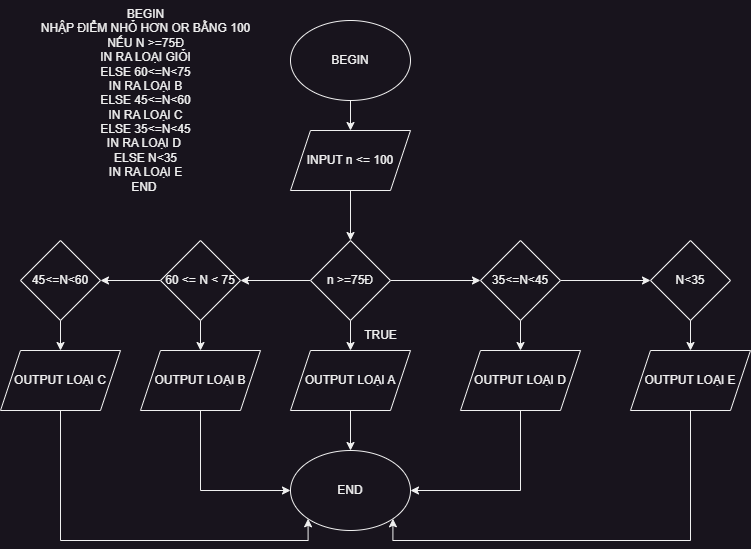

The diagram above was exported from draw.io. Its source (the exported page's mxGraphModel, read from the mxfile embedded in the PNG):
<mxGraphModel dx="1036" dy="1775" grid="1" gridSize="10" guides="1" tooltips="1" connect="1" arrows="1" fold="1" page="1" pageScale="1" pageWidth="827" pageHeight="1169" math="0" shadow="0">
  <root>
    <mxCell id="WIyWlLk6GJQsqaUBKTNV-0" />
    <mxCell id="WIyWlLk6GJQsqaUBKTNV-1" parent="WIyWlLk6GJQsqaUBKTNV-0" />
    <mxCell id="IO9TbujNPH_WNo1qNTB0-3" style="edgeStyle=orthogonalEdgeStyle;rounded=0;orthogonalLoop=1;jettySize=auto;html=1;exitX=0.5;exitY=1;exitDx=0;exitDy=0;entryX=0.5;entryY=0;entryDx=0;entryDy=0;" parent="WIyWlLk6GJQsqaUBKTNV-1" source="IO9TbujNPH_WNo1qNTB0-0" target="IO9TbujNPH_WNo1qNTB0-2" edge="1">
      <mxGeometry relative="1" as="geometry" />
    </mxCell>
    <mxCell id="IO9TbujNPH_WNo1qNTB0-0" value="BEGIN" style="ellipse;whiteSpace=wrap;html=1;" parent="WIyWlLk6GJQsqaUBKTNV-1" vertex="1">
      <mxGeometry x="340" width="120" height="80" as="geometry" />
    </mxCell>
    <mxCell id="IO9TbujNPH_WNo1qNTB0-1" value="END" style="ellipse;whiteSpace=wrap;html=1;" parent="WIyWlLk6GJQsqaUBKTNV-1" vertex="1">
      <mxGeometry x="340" y="430" width="120" height="80" as="geometry" />
    </mxCell>
    <mxCell id="IO9TbujNPH_WNo1qNTB0-6" style="edgeStyle=orthogonalEdgeStyle;rounded=0;orthogonalLoop=1;jettySize=auto;html=1;exitX=0.5;exitY=1;exitDx=0;exitDy=0;entryX=0.5;entryY=0;entryDx=0;entryDy=0;" parent="WIyWlLk6GJQsqaUBKTNV-1" source="IO9TbujNPH_WNo1qNTB0-2" target="IO9TbujNPH_WNo1qNTB0-5" edge="1">
      <mxGeometry relative="1" as="geometry" />
    </mxCell>
    <mxCell id="IO9TbujNPH_WNo1qNTB0-2" value="INPUT n &amp;lt;= 100" style="shape=parallelogram;perimeter=parallelogramPerimeter;whiteSpace=wrap;html=1;fixedSize=1;" parent="WIyWlLk6GJQsqaUBKTNV-1" vertex="1">
      <mxGeometry x="340" y="110" width="120" height="60" as="geometry" />
    </mxCell>
    <mxCell id="IO9TbujNPH_WNo1qNTB0-7" style="edgeStyle=orthogonalEdgeStyle;rounded=0;orthogonalLoop=1;jettySize=auto;html=1;exitX=0.5;exitY=1;exitDx=0;exitDy=0;" parent="WIyWlLk6GJQsqaUBKTNV-1" source="IO9TbujNPH_WNo1qNTB0-5" edge="1">
      <mxGeometry relative="1" as="geometry">
        <mxPoint x="400" y="330" as="targetPoint" />
      </mxGeometry>
    </mxCell>
    <mxCell id="IO9TbujNPH_WNo1qNTB0-15" style="edgeStyle=orthogonalEdgeStyle;rounded=0;orthogonalLoop=1;jettySize=auto;html=1;exitX=0;exitY=0.5;exitDx=0;exitDy=0;entryX=1;entryY=0.5;entryDx=0;entryDy=0;" parent="WIyWlLk6GJQsqaUBKTNV-1" source="IO9TbujNPH_WNo1qNTB0-5" target="IO9TbujNPH_WNo1qNTB0-11" edge="1">
      <mxGeometry relative="1" as="geometry" />
    </mxCell>
    <mxCell id="IO9TbujNPH_WNo1qNTB0-19" style="edgeStyle=orthogonalEdgeStyle;rounded=0;orthogonalLoop=1;jettySize=auto;html=1;exitX=1;exitY=0.5;exitDx=0;exitDy=0;entryX=0;entryY=0.5;entryDx=0;entryDy=0;" parent="WIyWlLk6GJQsqaUBKTNV-1" source="IO9TbujNPH_WNo1qNTB0-5" target="IO9TbujNPH_WNo1qNTB0-12" edge="1">
      <mxGeometry relative="1" as="geometry" />
    </mxCell>
    <mxCell id="IO9TbujNPH_WNo1qNTB0-5" value="n &amp;gt;=75Đ" style="rhombus;whiteSpace=wrap;html=1;" parent="WIyWlLk6GJQsqaUBKTNV-1" vertex="1">
      <mxGeometry x="360" y="220" width="80" height="80" as="geometry" />
    </mxCell>
    <mxCell id="IO9TbujNPH_WNo1qNTB0-10" style="edgeStyle=orthogonalEdgeStyle;rounded=0;orthogonalLoop=1;jettySize=auto;html=1;exitX=0.5;exitY=1;exitDx=0;exitDy=0;entryX=0.5;entryY=0;entryDx=0;entryDy=0;" parent="WIyWlLk6GJQsqaUBKTNV-1" source="IO9TbujNPH_WNo1qNTB0-9" target="IO9TbujNPH_WNo1qNTB0-1" edge="1">
      <mxGeometry relative="1" as="geometry" />
    </mxCell>
    <mxCell id="IO9TbujNPH_WNo1qNTB0-9" value="OUTPUT LOẠI A" style="shape=parallelogram;perimeter=parallelogramPerimeter;whiteSpace=wrap;html=1;fixedSize=1;" parent="WIyWlLk6GJQsqaUBKTNV-1" vertex="1">
      <mxGeometry x="340" y="330" width="120" height="60" as="geometry" />
    </mxCell>
    <mxCell id="IO9TbujNPH_WNo1qNTB0-16" style="edgeStyle=orthogonalEdgeStyle;rounded=0;orthogonalLoop=1;jettySize=auto;html=1;exitX=0.5;exitY=1;exitDx=0;exitDy=0;entryX=0.5;entryY=0;entryDx=0;entryDy=0;" parent="WIyWlLk6GJQsqaUBKTNV-1" source="IO9TbujNPH_WNo1qNTB0-11" target="IO9TbujNPH_WNo1qNTB0-22" edge="1">
      <mxGeometry relative="1" as="geometry">
        <mxPoint x="250" y="340" as="targetPoint" />
      </mxGeometry>
    </mxCell>
    <mxCell id="IO9TbujNPH_WNo1qNTB0-17" style="edgeStyle=orthogonalEdgeStyle;rounded=0;orthogonalLoop=1;jettySize=auto;html=1;exitX=0;exitY=0.5;exitDx=0;exitDy=0;entryX=1;entryY=0.5;entryDx=0;entryDy=0;" parent="WIyWlLk6GJQsqaUBKTNV-1" source="IO9TbujNPH_WNo1qNTB0-11" target="IO9TbujNPH_WNo1qNTB0-13" edge="1">
      <mxGeometry relative="1" as="geometry" />
    </mxCell>
    <mxCell id="IO9TbujNPH_WNo1qNTB0-11" value="60 &amp;lt;= N &amp;lt; 75" style="rhombus;whiteSpace=wrap;html=1;" parent="WIyWlLk6GJQsqaUBKTNV-1" vertex="1">
      <mxGeometry x="210" y="220" width="80" height="80" as="geometry" />
    </mxCell>
    <mxCell id="IO9TbujNPH_WNo1qNTB0-25" style="edgeStyle=orthogonalEdgeStyle;rounded=0;orthogonalLoop=1;jettySize=auto;html=1;exitX=0.5;exitY=1;exitDx=0;exitDy=0;entryX=0.5;entryY=0;entryDx=0;entryDy=0;" parent="WIyWlLk6GJQsqaUBKTNV-1" source="IO9TbujNPH_WNo1qNTB0-12" target="IO9TbujNPH_WNo1qNTB0-23" edge="1">
      <mxGeometry relative="1" as="geometry" />
    </mxCell>
    <mxCell id="IO9TbujNPH_WNo1qNTB0-28" style="edgeStyle=orthogonalEdgeStyle;rounded=0;orthogonalLoop=1;jettySize=auto;html=1;exitX=1;exitY=0.5;exitDx=0;exitDy=0;entryX=0;entryY=0.5;entryDx=0;entryDy=0;" parent="WIyWlLk6GJQsqaUBKTNV-1" source="IO9TbujNPH_WNo1qNTB0-12" target="IO9TbujNPH_WNo1qNTB0-27" edge="1">
      <mxGeometry relative="1" as="geometry" />
    </mxCell>
    <mxCell id="IO9TbujNPH_WNo1qNTB0-12" value="35&amp;lt;=N&amp;lt;45" style="rhombus;whiteSpace=wrap;html=1;" parent="WIyWlLk6GJQsqaUBKTNV-1" vertex="1">
      <mxGeometry x="530" y="220" width="80" height="80" as="geometry" />
    </mxCell>
    <mxCell id="IO9TbujNPH_WNo1qNTB0-18" style="edgeStyle=orthogonalEdgeStyle;rounded=0;orthogonalLoop=1;jettySize=auto;html=1;exitX=0.5;exitY=1;exitDx=0;exitDy=0;entryX=0.5;entryY=0;entryDx=0;entryDy=0;" parent="WIyWlLk6GJQsqaUBKTNV-1" source="IO9TbujNPH_WNo1qNTB0-13" target="IO9TbujNPH_WNo1qNTB0-21" edge="1">
      <mxGeometry relative="1" as="geometry">
        <mxPoint x="110" y="340" as="targetPoint" />
      </mxGeometry>
    </mxCell>
    <mxCell id="IO9TbujNPH_WNo1qNTB0-13" value="45&amp;lt;=N&amp;lt;60" style="rhombus;whiteSpace=wrap;html=1;" parent="WIyWlLk6GJQsqaUBKTNV-1" vertex="1">
      <mxGeometry x="70" y="220" width="80" height="80" as="geometry" />
    </mxCell>
    <mxCell id="IO9TbujNPH_WNo1qNTB0-14" value="TRUE" style="text;html=1;align=center;verticalAlign=middle;resizable=0;points=[];autosize=1;strokeColor=none;fillColor=none;" parent="WIyWlLk6GJQsqaUBKTNV-1" vertex="1">
      <mxGeometry x="400" y="300" width="60" height="30" as="geometry" />
    </mxCell>
    <mxCell id="IO9TbujNPH_WNo1qNTB0-20" value="BEGIN&lt;br&gt;NHẬP ĐIỂM NHỎ HƠN OR BẰNG 100&lt;br&gt;NẾU N &amp;gt;=75Đ&lt;br&gt;IN RA LOẠI GIỎI&lt;br&gt;ELSE 60&amp;lt;=N&amp;lt;75&lt;br&gt;IN RA LOẠI B&lt;br&gt;ELSE 45&amp;lt;=N&amp;lt;60&lt;br&gt;IN RA LOẠI C&lt;br&gt;ELSE 35&amp;lt;=N&amp;lt;45&lt;br&gt;IN RA LOẠI D&amp;nbsp;&lt;br&gt;ELSE N&amp;lt;35&lt;br&gt;IN RA LOẠI E&lt;br&gt;END&amp;nbsp;" style="text;html=1;align=center;verticalAlign=middle;resizable=0;points=[];autosize=1;strokeColor=none;fillColor=none;" parent="WIyWlLk6GJQsqaUBKTNV-1" vertex="1">
      <mxGeometry x="80" y="-20" width="230" height="200" as="geometry" />
    </mxCell>
    <mxCell id="IO9TbujNPH_WNo1qNTB0-31" style="edgeStyle=orthogonalEdgeStyle;rounded=0;orthogonalLoop=1;jettySize=auto;html=1;exitX=0.5;exitY=1;exitDx=0;exitDy=0;entryX=0;entryY=1;entryDx=0;entryDy=0;" parent="WIyWlLk6GJQsqaUBKTNV-1" source="IO9TbujNPH_WNo1qNTB0-21" target="IO9TbujNPH_WNo1qNTB0-1" edge="1">
      <mxGeometry relative="1" as="geometry">
        <mxPoint x="330" y="580" as="targetPoint" />
        <Array as="points">
          <mxPoint x="110" y="520" />
          <mxPoint x="358" y="520" />
        </Array>
      </mxGeometry>
    </mxCell>
    <mxCell id="IO9TbujNPH_WNo1qNTB0-21" value="OUTPUT LOẠI C" style="shape=parallelogram;perimeter=parallelogramPerimeter;whiteSpace=wrap;html=1;fixedSize=1;" parent="WIyWlLk6GJQsqaUBKTNV-1" vertex="1">
      <mxGeometry x="50" y="330" width="120" height="60" as="geometry" />
    </mxCell>
    <mxCell id="IO9TbujNPH_WNo1qNTB0-30" style="edgeStyle=orthogonalEdgeStyle;rounded=0;orthogonalLoop=1;jettySize=auto;html=1;exitX=0.5;exitY=1;exitDx=0;exitDy=0;entryX=0;entryY=0.5;entryDx=0;entryDy=0;" parent="WIyWlLk6GJQsqaUBKTNV-1" source="IO9TbujNPH_WNo1qNTB0-22" target="IO9TbujNPH_WNo1qNTB0-1" edge="1">
      <mxGeometry relative="1" as="geometry" />
    </mxCell>
    <mxCell id="IO9TbujNPH_WNo1qNTB0-22" value="OUTPUT LOẠI B" style="shape=parallelogram;perimeter=parallelogramPerimeter;whiteSpace=wrap;html=1;fixedSize=1;" parent="WIyWlLk6GJQsqaUBKTNV-1" vertex="1">
      <mxGeometry x="190" y="330" width="120" height="60" as="geometry" />
    </mxCell>
    <mxCell id="IO9TbujNPH_WNo1qNTB0-32" style="edgeStyle=orthogonalEdgeStyle;rounded=0;orthogonalLoop=1;jettySize=auto;html=1;exitX=0.5;exitY=1;exitDx=0;exitDy=0;entryX=1;entryY=0.5;entryDx=0;entryDy=0;" parent="WIyWlLk6GJQsqaUBKTNV-1" source="IO9TbujNPH_WNo1qNTB0-23" target="IO9TbujNPH_WNo1qNTB0-1" edge="1">
      <mxGeometry relative="1" as="geometry" />
    </mxCell>
    <mxCell id="IO9TbujNPH_WNo1qNTB0-23" value="OUTPUT LOẠI D" style="shape=parallelogram;perimeter=parallelogramPerimeter;whiteSpace=wrap;html=1;fixedSize=1;" parent="WIyWlLk6GJQsqaUBKTNV-1" vertex="1">
      <mxGeometry x="510" y="330" width="120" height="60" as="geometry" />
    </mxCell>
    <mxCell id="IO9TbujNPH_WNo1qNTB0-33" style="edgeStyle=orthogonalEdgeStyle;rounded=0;orthogonalLoop=1;jettySize=auto;html=1;exitX=0.5;exitY=1;exitDx=0;exitDy=0;entryX=1;entryY=1;entryDx=0;entryDy=0;" parent="WIyWlLk6GJQsqaUBKTNV-1" source="IO9TbujNPH_WNo1qNTB0-24" target="IO9TbujNPH_WNo1qNTB0-1" edge="1">
      <mxGeometry relative="1" as="geometry">
        <Array as="points">
          <mxPoint x="740" y="520" />
          <mxPoint x="442" y="520" />
        </Array>
      </mxGeometry>
    </mxCell>
    <mxCell id="IO9TbujNPH_WNo1qNTB0-24" value="OUTPUT LOẠI E" style="shape=parallelogram;perimeter=parallelogramPerimeter;whiteSpace=wrap;html=1;fixedSize=1;" parent="WIyWlLk6GJQsqaUBKTNV-1" vertex="1">
      <mxGeometry x="680" y="330" width="120" height="60" as="geometry" />
    </mxCell>
    <mxCell id="IO9TbujNPH_WNo1qNTB0-29" style="edgeStyle=orthogonalEdgeStyle;rounded=0;orthogonalLoop=1;jettySize=auto;html=1;exitX=0.5;exitY=1;exitDx=0;exitDy=0;entryX=0.5;entryY=0;entryDx=0;entryDy=0;" parent="WIyWlLk6GJQsqaUBKTNV-1" source="IO9TbujNPH_WNo1qNTB0-27" target="IO9TbujNPH_WNo1qNTB0-24" edge="1">
      <mxGeometry relative="1" as="geometry" />
    </mxCell>
    <mxCell id="IO9TbujNPH_WNo1qNTB0-27" value="N&amp;lt;35" style="rhombus;whiteSpace=wrap;html=1;" parent="WIyWlLk6GJQsqaUBKTNV-1" vertex="1">
      <mxGeometry x="700" y="220" width="80" height="80" as="geometry" />
    </mxCell>
  </root>
</mxGraphModel>